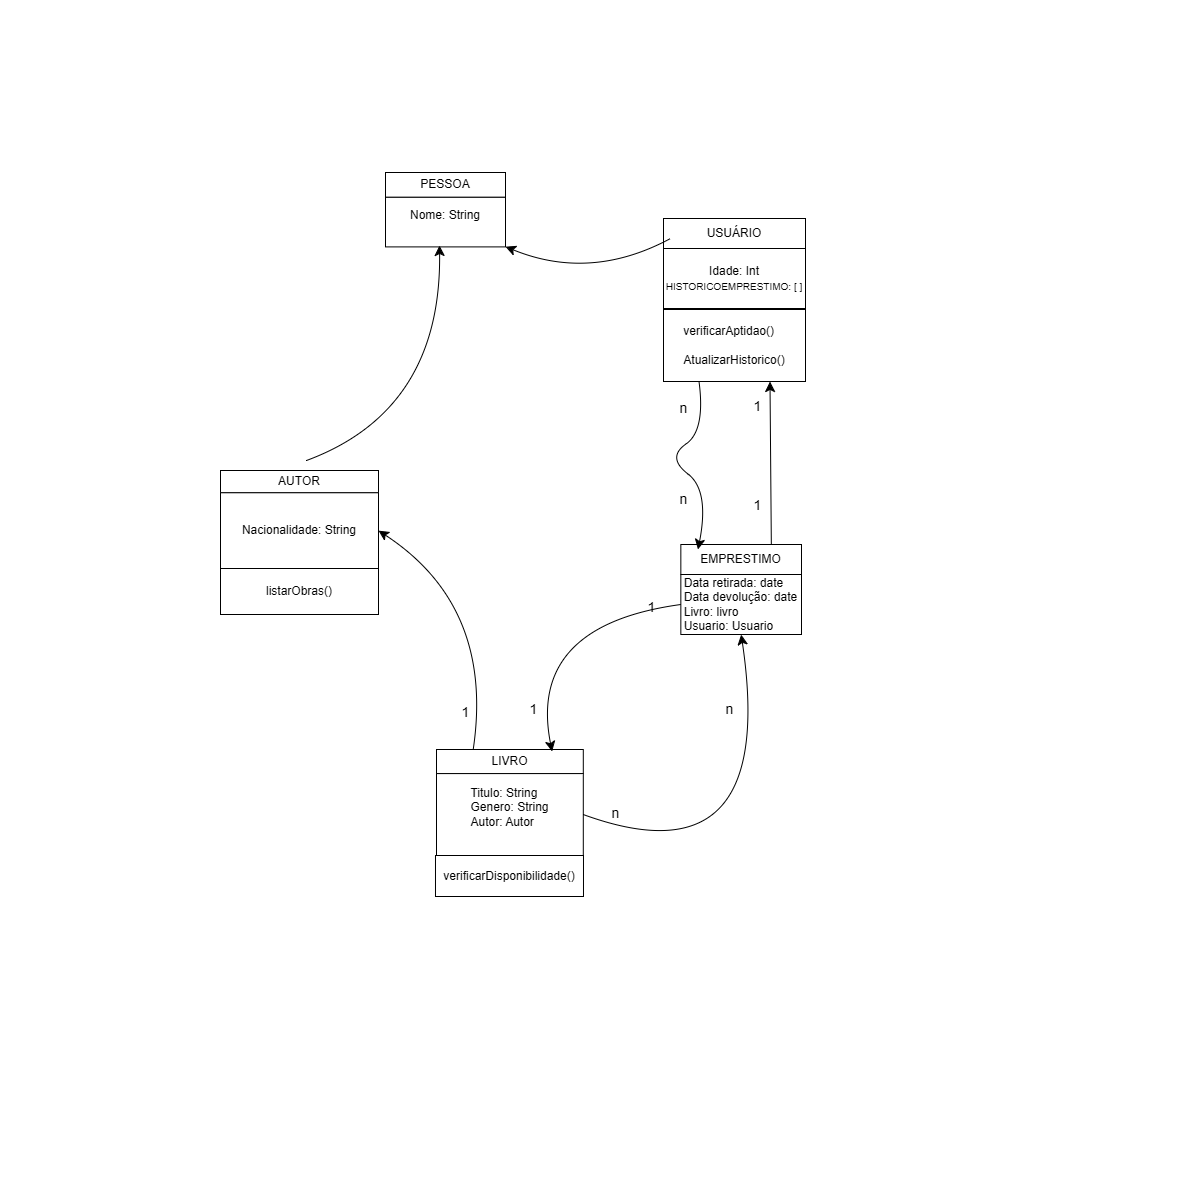

The diagram above was exported from draw.io. Its source (the exported page's mxGraphModel, read from the mxfile embedded in the PNG):
<mxGraphModel dx="2074" dy="1196" grid="0" gridSize="10" guides="1" tooltips="1" connect="1" arrows="1" fold="1" page="0" pageScale="1" pageWidth="827" pageHeight="1169" math="0" shadow="0">
  <root>
    <mxCell id="0" />
    <mxCell id="1" parent="0" />
    <mxCell id="iAltFMh6FT4BwCVe1xlC-4" value="" style="group" vertex="1" connectable="0" parent="1">
      <mxGeometry x="-15" y="-228" width="123" height="124" as="geometry" />
    </mxCell>
    <mxCell id="iAltFMh6FT4BwCVe1xlC-1" value="PESSOA" style="rounded=0;whiteSpace=wrap;html=1;" vertex="1" parent="iAltFMh6FT4BwCVe1xlC-4">
      <mxGeometry width="120" height="24.8" as="geometry" />
    </mxCell>
    <mxCell id="iAltFMh6FT4BwCVe1xlC-2" value="Nome: String&lt;div&gt;&lt;br&gt;&lt;/div&gt;" style="rounded=0;whiteSpace=wrap;html=1;" vertex="1" parent="iAltFMh6FT4BwCVe1xlC-4">
      <mxGeometry y="24.8" width="120" height="49.6" as="geometry" />
    </mxCell>
    <mxCell id="iAltFMh6FT4BwCVe1xlC-5" value="" style="group" vertex="1" connectable="0" parent="1">
      <mxGeometry x="36" y="349" width="365" height="166" as="geometry" />
    </mxCell>
    <mxCell id="iAltFMh6FT4BwCVe1xlC-6" value="LIVRO" style="rounded=0;whiteSpace=wrap;html=1;" vertex="1" parent="iAltFMh6FT4BwCVe1xlC-5">
      <mxGeometry width="146.80440771349856" height="24.09090909090909" as="geometry" />
    </mxCell>
    <mxCell id="iAltFMh6FT4BwCVe1xlC-7" value="&lt;div style=&quot;text-align: justify;&quot;&gt;&lt;br&gt;&lt;/div&gt;&lt;div style=&quot;text-align: justify;&quot;&gt;&lt;br&gt;&lt;/div&gt;&lt;div style=&quot;text-align: justify;&quot;&gt;&lt;span style=&quot;background-color: transparent; color: light-dark(rgb(0, 0, 0), rgb(255, 255, 255));&quot;&gt;Titulo: String&lt;/span&gt;&lt;/div&gt;&lt;div style=&quot;text-align: justify;&quot;&gt;Genero: String&lt;/div&gt;&lt;div style=&quot;text-align: justify;&quot;&gt;Autor: Autor&lt;/div&gt;&lt;div&gt;&lt;div style=&quot;text-align: justify;&quot;&gt;&lt;br&gt;&lt;/div&gt;&lt;div&gt;&lt;div style=&quot;text-align: justify;&quot;&gt;&lt;br&gt;&lt;/div&gt;&lt;div style=&quot;text-align: justify;&quot;&gt;&lt;br&gt;&lt;/div&gt;&lt;/div&gt;&lt;/div&gt;" style="rounded=0;whiteSpace=wrap;html=1;" vertex="1" parent="iAltFMh6FT4BwCVe1xlC-5">
      <mxGeometry y="24.09090909090909" width="146.80440771349856" height="81.9090909090909" as="geometry" />
    </mxCell>
    <mxCell id="iAltFMh6FT4BwCVe1xlC-51" value="verificarDisponibilidade()" style="rounded=0;whiteSpace=wrap;html=1;" vertex="1" parent="iAltFMh6FT4BwCVe1xlC-5">
      <mxGeometry x="-1.0055096418732778" y="106" width="148" height="41" as="geometry" />
    </mxCell>
    <mxCell id="iAltFMh6FT4BwCVe1xlC-12" value="" style="group" vertex="1" connectable="0" parent="iAltFMh6FT4BwCVe1xlC-5">
      <mxGeometry x="244.33884297520655" y="-205" width="120.66115702479337" height="150" as="geometry" />
    </mxCell>
    <mxCell id="iAltFMh6FT4BwCVe1xlC-13" value="EMPRESTIMO" style="rounded=0;whiteSpace=wrap;html=1;" vertex="1" parent="iAltFMh6FT4BwCVe1xlC-12">
      <mxGeometry width="120.66115702479337" height="30" as="geometry" />
    </mxCell>
    <mxCell id="iAltFMh6FT4BwCVe1xlC-29" style="edgeStyle=none;curved=1;rounded=0;orthogonalLoop=1;jettySize=auto;html=1;exitX=0;exitY=0.5;exitDx=0;exitDy=0;fontSize=12;startSize=8;endSize=8;" edge="1" parent="iAltFMh6FT4BwCVe1xlC-12" source="iAltFMh6FT4BwCVe1xlC-14">
      <mxGeometry relative="1" as="geometry">
        <mxPoint x="-128.7052341597796" y="207" as="targetPoint" />
        <Array as="points">
          <mxPoint x="-153.84297520661156" y="81" />
        </Array>
      </mxGeometry>
    </mxCell>
    <mxCell id="iAltFMh6FT4BwCVe1xlC-14" value="&lt;div style=&quot;text-align: justify;&quot;&gt;Data retirada: date&lt;/div&gt;&lt;div style=&quot;text-align: justify;&quot;&gt;Data devolução: date&lt;/div&gt;&lt;div style=&quot;text-align: justify;&quot;&gt;Livro: livro&lt;/div&gt;&lt;div style=&quot;text-align: justify;&quot;&gt;Usuario: Usuario&lt;/div&gt;" style="rounded=0;whiteSpace=wrap;html=1;" vertex="1" parent="iAltFMh6FT4BwCVe1xlC-12">
      <mxGeometry y="30" width="120.66115702479337" height="60" as="geometry" />
    </mxCell>
    <mxCell id="iAltFMh6FT4BwCVe1xlC-34" style="edgeStyle=none;curved=1;rounded=0;orthogonalLoop=1;jettySize=auto;html=1;exitX=1;exitY=0.5;exitDx=0;exitDy=0;fontSize=12;startSize=8;endSize=8;entryX=0.5;entryY=1;entryDx=0;entryDy=0;" edge="1" parent="iAltFMh6FT4BwCVe1xlC-5" source="iAltFMh6FT4BwCVe1xlC-7" target="iAltFMh6FT4BwCVe1xlC-14">
      <mxGeometry relative="1" as="geometry">
        <mxPoint x="312.71349862258944" y="-71" as="targetPoint" />
        <Array as="points">
          <mxPoint x="341.87327823691453" y="136" />
        </Array>
      </mxGeometry>
    </mxCell>
    <mxCell id="iAltFMh6FT4BwCVe1xlC-17" value="" style="group" vertex="1" connectable="0" parent="1">
      <mxGeometry x="263" y="-184" width="142" height="165" as="geometry" />
    </mxCell>
    <mxCell id="iAltFMh6FT4BwCVe1xlC-9" value="" style="group" vertex="1" connectable="0" parent="iAltFMh6FT4BwCVe1xlC-17">
      <mxGeometry width="142" height="92" as="geometry" />
    </mxCell>
    <mxCell id="iAltFMh6FT4BwCVe1xlC-10" value="USUÁRIO" style="rounded=0;whiteSpace=wrap;html=1;" vertex="1" parent="iAltFMh6FT4BwCVe1xlC-9">
      <mxGeometry y="2" width="142" height="30" as="geometry" />
    </mxCell>
    <mxCell id="iAltFMh6FT4BwCVe1xlC-11" value="&lt;div&gt;Idade: Int&lt;/div&gt;&lt;div&gt;&lt;span style=&quot;font-size: 10px; text-align: justify;&quot;&gt;HISTORICOEMPRESTIMO: [ ]&lt;/span&gt;&lt;/div&gt;" style="rounded=0;whiteSpace=wrap;html=1;" vertex="1" parent="iAltFMh6FT4BwCVe1xlC-9">
      <mxGeometry y="32" width="142" height="60" as="geometry" />
    </mxCell>
    <mxCell id="iAltFMh6FT4BwCVe1xlC-15" style="edgeStyle=none;curved=1;rounded=0;orthogonalLoop=1;jettySize=auto;html=1;exitX=0.5;exitY=1;exitDx=0;exitDy=0;fontSize=12;startSize=8;endSize=8;" edge="1" parent="iAltFMh6FT4BwCVe1xlC-9" source="iAltFMh6FT4BwCVe1xlC-10" target="iAltFMh6FT4BwCVe1xlC-10">
      <mxGeometry relative="1" as="geometry" />
    </mxCell>
    <mxCell id="iAltFMh6FT4BwCVe1xlC-16" value="&lt;div style=&quot;text-align: justify;&quot;&gt;verificarAptidao()&lt;/div&gt;&lt;div style=&quot;text-align: justify;&quot;&gt;&lt;br&gt;&lt;/div&gt;&lt;div style=&quot;text-align: justify;&quot;&gt;AtualizarHistorico()&lt;/div&gt;" style="rounded=0;whiteSpace=wrap;html=1;" vertex="1" parent="iAltFMh6FT4BwCVe1xlC-17">
      <mxGeometry y="93" width="142" height="72" as="geometry" />
    </mxCell>
    <mxCell id="iAltFMh6FT4BwCVe1xlC-24" value="" style="group" vertex="1" connectable="0" parent="1">
      <mxGeometry x="-180" y="70" width="158" height="158" as="geometry" />
    </mxCell>
    <mxCell id="iAltFMh6FT4BwCVe1xlC-25" value="AUTOR" style="rounded=0;whiteSpace=wrap;html=1;" vertex="1" parent="iAltFMh6FT4BwCVe1xlC-24">
      <mxGeometry width="157.99999999999997" height="22.272727272727273" as="geometry" />
    </mxCell>
    <mxCell id="iAltFMh6FT4BwCVe1xlC-26" value="&lt;div style=&quot;text-align: justify;&quot;&gt;Nacionalidade: String&lt;/div&gt;" style="rounded=0;whiteSpace=wrap;html=1;" vertex="1" parent="iAltFMh6FT4BwCVe1xlC-24">
      <mxGeometry y="22.272727272727273" width="157.99999999999997" height="75.72727272727273" as="geometry" />
    </mxCell>
    <mxCell id="iAltFMh6FT4BwCVe1xlC-52" value="listarObras()" style="rounded=0;whiteSpace=wrap;html=1;" vertex="1" parent="iAltFMh6FT4BwCVe1xlC-24">
      <mxGeometry y="98" width="158" height="46" as="geometry" />
    </mxCell>
    <mxCell id="iAltFMh6FT4BwCVe1xlC-27" style="edgeStyle=none;curved=1;rounded=0;orthogonalLoop=1;jettySize=auto;html=1;exitX=0.5;exitY=0;exitDx=0;exitDy=0;entryX=0.45;entryY=0.972;entryDx=0;entryDy=0;entryPerimeter=0;fontSize=12;startSize=8;endSize=8;" edge="1" parent="1" target="iAltFMh6FT4BwCVe1xlC-2">
      <mxGeometry relative="1" as="geometry">
        <mxPoint x="-94" y="60" as="sourcePoint" />
        <mxPoint x="24.960000000000036" y="-90.24319999999989" as="targetPoint" />
        <Array as="points">
          <mxPoint x="41" y="10" />
        </Array>
      </mxGeometry>
    </mxCell>
    <mxCell id="iAltFMh6FT4BwCVe1xlC-28" style="edgeStyle=none;curved=1;rounded=0;orthogonalLoop=1;jettySize=auto;html=1;exitX=0.25;exitY=0;exitDx=0;exitDy=0;fontSize=12;startSize=8;endSize=8;entryX=1;entryY=0.5;entryDx=0;entryDy=0;" edge="1" parent="1" source="iAltFMh6FT4BwCVe1xlC-6" target="iAltFMh6FT4BwCVe1xlC-26">
      <mxGeometry relative="1" as="geometry">
        <mxPoint x="-19" y="147" as="targetPoint" />
        <Array as="points">
          <mxPoint x="94" y="206" />
        </Array>
      </mxGeometry>
    </mxCell>
    <mxCell id="iAltFMh6FT4BwCVe1xlC-30" value="1" style="text;html=1;align=center;verticalAlign=middle;resizable=0;points=[];autosize=1;strokeColor=none;fillColor=none;fontSize=14;" vertex="1" parent="1">
      <mxGeometry x="120" y="294" width="26" height="29" as="geometry" />
    </mxCell>
    <mxCell id="iAltFMh6FT4BwCVe1xlC-31" value="1" style="text;html=1;align=center;verticalAlign=middle;resizable=0;points=[];autosize=1;strokeColor=none;fillColor=none;fontSize=14;" vertex="1" parent="1">
      <mxGeometry x="52" y="297" width="26" height="29" as="geometry" />
    </mxCell>
    <mxCell id="iAltFMh6FT4BwCVe1xlC-33" value="1" style="text;html=1;align=center;verticalAlign=middle;resizable=0;points=[];autosize=1;strokeColor=none;fillColor=none;fontSize=14;" vertex="1" parent="1">
      <mxGeometry x="238" y="192" width="26" height="29" as="geometry" />
    </mxCell>
    <mxCell id="iAltFMh6FT4BwCVe1xlC-35" value="n" style="text;html=1;align=center;verticalAlign=middle;resizable=0;points=[];autosize=1;strokeColor=none;fillColor=none;fontSize=14;" vertex="1" parent="1">
      <mxGeometry x="316" y="294" width="26" height="29" as="geometry" />
    </mxCell>
    <mxCell id="iAltFMh6FT4BwCVe1xlC-36" value="n" style="text;html=1;align=center;verticalAlign=middle;resizable=0;points=[];autosize=1;strokeColor=none;fillColor=none;fontSize=14;" vertex="1" parent="1">
      <mxGeometry x="202" y="398" width="26" height="29" as="geometry" />
    </mxCell>
    <mxCell id="iAltFMh6FT4BwCVe1xlC-38" value="n" style="text;html=1;align=center;verticalAlign=middle;resizable=0;points=[];autosize=1;strokeColor=none;fillColor=none;fontSize=14;" vertex="1" parent="1">
      <mxGeometry x="270" y="84" width="26" height="29" as="geometry" />
    </mxCell>
    <mxCell id="iAltFMh6FT4BwCVe1xlC-39" style="edgeStyle=none;curved=1;rounded=0;orthogonalLoop=1;jettySize=auto;html=1;exitX=0;exitY=0;exitDx=0;exitDy=0;fontSize=12;startSize=8;endSize=8;" edge="1" parent="1" target="iAltFMh6FT4BwCVe1xlC-2">
      <mxGeometry relative="1" as="geometry">
        <mxPoint x="270" y="-162" as="sourcePoint" />
        <Array as="points">
          <mxPoint x="190" y="-119" />
        </Array>
      </mxGeometry>
    </mxCell>
    <mxCell id="iAltFMh6FT4BwCVe1xlC-43" style="edgeStyle=none;curved=1;rounded=0;orthogonalLoop=1;jettySize=auto;html=1;exitX=0.75;exitY=0;exitDx=0;exitDy=0;entryX=0.75;entryY=1;entryDx=0;entryDy=0;fontSize=12;startSize=8;endSize=8;" edge="1" parent="1" source="iAltFMh6FT4BwCVe1xlC-13" target="iAltFMh6FT4BwCVe1xlC-16">
      <mxGeometry relative="1" as="geometry" />
    </mxCell>
    <mxCell id="iAltFMh6FT4BwCVe1xlC-44" style="edgeStyle=none;curved=1;rounded=0;orthogonalLoop=1;jettySize=auto;html=1;exitX=0.25;exitY=1;exitDx=0;exitDy=0;entryX=0.142;entryY=0.167;entryDx=0;entryDy=0;entryPerimeter=0;fontSize=12;startSize=8;endSize=8;" edge="1" parent="1" source="iAltFMh6FT4BwCVe1xlC-16" target="iAltFMh6FT4BwCVe1xlC-13">
      <mxGeometry relative="1" as="geometry">
        <Array as="points">
          <mxPoint x="305" y="30" />
          <mxPoint x="266" y="57" />
          <mxPoint x="309" y="90" />
        </Array>
      </mxGeometry>
    </mxCell>
    <mxCell id="iAltFMh6FT4BwCVe1xlC-45" value="1" style="text;html=1;align=center;verticalAlign=middle;resizable=0;points=[];autosize=1;strokeColor=none;fillColor=none;fontSize=14;" vertex="1" parent="1">
      <mxGeometry x="344" y="-9" width="26" height="29" as="geometry" />
    </mxCell>
    <mxCell id="iAltFMh6FT4BwCVe1xlC-46" value="1" style="text;html=1;align=center;verticalAlign=middle;resizable=0;points=[];autosize=1;strokeColor=none;fillColor=none;fontSize=14;" vertex="1" parent="1">
      <mxGeometry x="344" y="90" width="26" height="29" as="geometry" />
    </mxCell>
    <mxCell id="iAltFMh6FT4BwCVe1xlC-47" value="n" style="text;html=1;align=center;verticalAlign=middle;resizable=0;points=[];autosize=1;strokeColor=none;fillColor=none;fontSize=14;" vertex="1" parent="1">
      <mxGeometry x="270" y="-7" width="26" height="29" as="geometry" />
    </mxCell>
  </root>
</mxGraphModel>